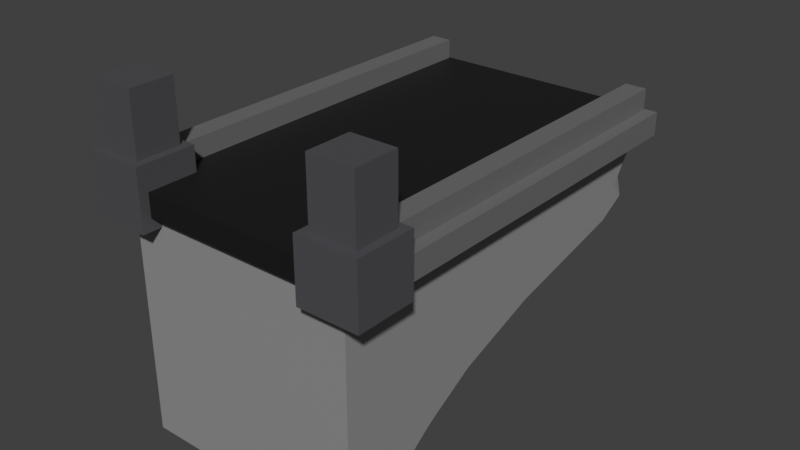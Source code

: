 # Source: BrokenBridge.blend  (saved by Blender 5.2.44; exported with 4.5.12 LTS)
import bpy
from mathutils import Matrix  # noqa: F401  (used for matrix-valued properties, if any)

bpy.ops.wm.read_factory_settings(use_empty=True)
scene = bpy.context.scene
scene.name = 'Scene'

# ---- collections
col_collection = bpy.data.collections.new('Collection'); scene.collection.children.link(col_collection)

# ---- materials (node trees are filled in below, after node groups)
mat_floor = bpy.data.materials.new('Floor')
mat_wall = bpy.data.materials.new('Wall')
mat_pillar = bpy.data.materials.new('Pillar')
mat_arch = bpy.data.materials.new('arch')
mat_pillar_001 = bpy.data.materials.new('Pillar.001')

# ---- material node trees
mat_floor.use_nodes = True; mat_floor.node_tree.nodes.clear()
_N = mat_floor.node_tree.nodes; _L = mat_floor.node_tree.links
n0 = _N.new('ShaderNodeBsdfPrincipled'); n0.name = 'Principled BSDF'; n0.location = (-200, 100)
n0.inputs[0].default_value = (0.005458, 0.005458, 0.005458, 1.0)
n0.inputs[10].default_value = 0.005
n1 = _N.new('ShaderNodeOutputMaterial'); n1.name = 'Material Output'; n1.location = (200, 100)
_L.new(n0.outputs[0], n1.inputs[0])
n1.is_active_output = True
mat_wall.use_nodes = True; mat_wall.node_tree.nodes.clear()
_N = mat_wall.node_tree.nodes; _L = mat_wall.node_tree.links
n0 = _N.new('ShaderNodeBsdfPrincipled'); n0.name = 'Principled BSDF'; n0.location = (-200, 100)
n0.inputs[0].default_value = (0.1565, 0.1565, 0.1565, 1.0)
n0.inputs[10].default_value = 0.005
n1 = _N.new('ShaderNodeOutputMaterial'); n1.name = 'Material Output'; n1.location = (200, 100)
_L.new(n0.outputs[0], n1.inputs[0])
n1.is_active_output = True
mat_pillar.use_nodes = True; mat_pillar.node_tree.nodes.clear()
_N = mat_pillar.node_tree.nodes; _L = mat_pillar.node_tree.links
n0 = _N.new('ShaderNodeBsdfPrincipled'); n0.name = 'Principled BSDF'; n0.location = (-200, 100)
n0.inputs[0].default_value = (0.07585, 0.07571, 0.08439, 1.0)
n0.inputs[10].default_value = 0.005
n1 = _N.new('ShaderNodeOutputMaterial'); n1.name = 'Material Output'; n1.location = (200, 100)
_L.new(n0.outputs[0], n1.inputs[0])
n1.is_active_output = True
mat_arch.use_nodes = True; mat_arch.node_tree.nodes.clear()
_N = mat_arch.node_tree.nodes; _L = mat_arch.node_tree.links
n0 = _N.new('ShaderNodeBsdfPrincipled'); n0.name = 'Principled BSDF'; n0.location = (-200, 100)
n0.inputs[0].default_value = (0.2933, 0.2933, 0.2933, 1.0)
n0.inputs[10].default_value = 0.005
n1 = _N.new('ShaderNodeOutputMaterial'); n1.name = 'Material Output'; n1.location = (200, 100)
_L.new(n0.outputs[0], n1.inputs[0])
n1.is_active_output = True
mat_pillar_001.use_nodes = True; mat_pillar_001.node_tree.nodes.clear()
_N = mat_pillar_001.node_tree.nodes; _L = mat_pillar_001.node_tree.links
n0 = _N.new('ShaderNodeBsdfPrincipled'); n0.name = 'Principled BSDF'; n0.location = (-200, 100)
n0.inputs[0].default_value = (0.07585, 0.07571, 0.08439, 1.0)
n0.inputs[10].default_value = 0.005
n1 = _N.new('ShaderNodeOutputMaterial'); n1.name = 'Material Output'; n1.location = (200, 100)
_L.new(n0.outputs[0], n1.inputs[0])
n1.is_active_output = True

# ---- world
world_world = bpy.data.worlds.new('World'); scene.world = world_world
world_world.use_nodes = True; world_world.node_tree.nodes.clear()
_N = world_world.node_tree.nodes; _L = world_world.node_tree.links
n0 = _N.new('ShaderNodeOutputWorld'); n0.name = 'World Output'; n0.location = (200, 100)
n1 = _N.new('ShaderNodeBackground'); n1.name = 'Background'; n1.location = (-200, 100)
n1.inputs[0].default_value = (0.05088, 0.05088, 0.05088, 1.0)
_L.new(n1.outputs[0], n0.inputs[0])
n0.is_active_output = True
world_world.color = (0.05088, 0.05088, 0.05088)
world_world.sun_shadow_jitter_overblur = 0.0

# ---- meshes
me_cube_001 = bpy.data.meshes.new('Cube.001')
me_cube_001.from_pydata([(-5.0, -45.0, 0.0), (-5.0, -45.0, 1.0), (-5.0, 45.0, 0.0), (-5.0, 45.0, 1.0), (5.0, -45.0, 0.0), (5.0, -45.0, 1.0), (5.0, 45.0, 0.0), (5.0, 45.0, 1.0)], [], [(0, 1, 3, 2), (2, 3, 7, 6), (6, 7, 5, 4), (4, 5, 1, 0), (2, 6, 4, 0), (7, 3, 1, 5)])
_uv = me_cube_001.uv_layers.new(name='UVMap')
_uv.uv.foreach_set('vector', [0.375, 0.0, 0.625, 0.0, 0.625, 0.25, 0.375, 0.25, 0.375, 0.25, 0.625, 0.25, 0.625, 0.5, 0.375, 0.5, 0.375, 0.5, 0.625, 0.5, 0.625, 0.75, 0.375, 0.75, 0.375, 0.75, 0.625, 0.75, 0.625, 1.0, 0.375, 1.0, 0.125, 0.5, 0.375, 0.5, 0.375, 0.75, 0.125, 0.75, 0.625, 0.5, 0.875, 0.5, 0.875, 0.75, 0.625, 0.75])
me_cube_001.materials.append(mat_floor)
me_cube_001.update()
me_cube_002 = bpy.data.meshes.new('Cube.002')
me_cube_002.from_pydata([(-0.9519, -45.13, -0.18), (-0.407, -44.65, 2.363), (-0.9519, 45.44, -0.18), (-0.407, 44.9, 2.363), (1.051, -45.2, -0.18), (0.5064, -44.65, 2.363), (1.051, 45.44, -0.18), (0.5064, 44.9, 2.363), (-0.9519, -45.2, 2.363), (-0.9519, 45.44, 2.363), (1.051, 45.44, 2.363), (1.051, -45.2, 2.363), (-0.407, -44.65, 4.684), (-0.407, 44.9, 4.684), (0.5064, -44.65, 4.684), (0.5064, 44.9, 4.684)], [], [(0, 8, 9, 2), (2, 9, 10, 6), (6, 10, 11, 4), (4, 11, 8, 0), (2, 6, 4, 0), (1, 5, 14, 12), (1, 3, 9, 8), (3, 7, 10, 9), (7, 5, 11, 10), (5, 1, 8, 11), (15, 13, 12, 14), (7, 3, 13, 15), (5, 7, 15, 14), (3, 1, 12, 13)])
_uv = me_cube_002.uv_layers.new(name='UVMap')
_uv.uv.foreach_set('vector', [0.375, 0.0, 0.625, 0.0, 0.625, 0.25, 0.375, 0.25, 0.375, 0.25, 0.625, 0.25, 0.625, 0.5, 0.375, 0.5, 0.375, 0.5, 0.625, 0.5, 0.625, 0.75, 0.375, 0.75, 0.375, 0.75, 0.625, 0.75, 0.625, 1.0, 0.375, 1.0, 0.125, 0.5, 0.375, 0.5, 0.375, 0.75, 0.125, 0.75, 0.807, 0.7485, 0.693, 0.7485, 0.693, 0.7485, 0.807, 0.7485, 0.807, 0.7485, 0.807, 0.5015, 0.875, 0.5, 0.875, 0.75, 0.807, 0.5015, 0.693, 0.5015, 0.625, 0.5, 0.875, 0.5, 0.693, 0.5015, 0.693, 0.7485, 0.625, 0.75, 0.625, 0.5, 0.693, 0.7485, 0.807, 0.7485, 0.875, 0.75, 0.625, 0.75, 0.693, 0.5015, 0.807, 0.5015, 0.807, 0.7485, 0.693, 0.7485, 0.693, 0.5015, 0.807, 0.5015, 0.807, 0.5015, 0.693, 0.5015, 0.693, 0.7485, 0.693, 0.5015, 0.693, 0.5015, 0.693, 0.7485, 0.807, 0.5015, 0.807, 0.7485, 0.807, 0.7485, 0.807, 0.5015])
me_cube_002.materials.append(mat_wall)
me_cube_002.update()
me_cube_003 = bpy.data.meshes.new('Cube.003')
me_cube_003.from_pydata([(-0.8116, -2.837, -0.7054), (-0.3417, -2.367, 2.878), (-0.8116, 0.7468, -0.7054), (-0.3417, 0.2769, 2.878), (2.772, -2.837, -0.7054), (2.302, -2.367, 2.878), (2.772, 0.7468, -0.7054), (2.302, 0.2769, 2.878), (-0.8116, -2.837, 2.878), (-0.8116, 0.7468, 2.878), (2.772, 0.7468, 2.878), (2.772, -2.837, 2.878), (-0.3417, -2.367, 6.529), (-0.3417, 0.2769, 6.529), (2.302, -2.367, 6.529), (2.302, 0.2769, 6.529)], [], [(0, 8, 9, 2), (2, 9, 10, 6), (6, 10, 11, 4), (4, 11, 8, 0), (2, 6, 4, 0), (1, 5, 14, 12), (1, 3, 9, 8), (3, 7, 10, 9), (7, 5, 11, 10), (5, 1, 8, 11), (15, 13, 12, 14), (7, 3, 13, 15), (5, 7, 15, 14), (3, 1, 12, 13)])
_uv = me_cube_003.uv_layers.new(name='UVMap')
_uv.uv.foreach_set('vector', [0.375, 0.0, 0.625, 0.0, 0.625, 0.25, 0.375, 0.25, 0.375, 0.25, 0.625, 0.25, 0.625, 0.5, 0.375, 0.5, 0.375, 0.5, 0.625, 0.5, 0.625, 0.75, 0.375, 0.75, 0.375, 0.75, 0.625, 0.75, 0.625, 1.0, 0.375, 1.0, 0.125, 0.5, 0.375, 0.5, 0.375, 0.75, 0.125, 0.75, 0.8422, 0.7172, 0.6578, 0.7172, 0.6578, 0.7172, 0.8422, 0.7172, 0.8422, 0.7172, 0.8422, 0.5328, 0.875, 0.5, 0.875, 0.75, 0.8422, 0.5328, 0.6578, 0.5328, 0.625, 0.5, 0.875, 0.5, 0.6578, 0.5328, 0.6578, 0.7172, 0.625, 0.75, 0.625, 0.5, 0.6578, 0.7172, 0.8422, 0.7172, 0.875, 0.75, 0.625, 0.75, 0.6578, 0.5328, 0.8422, 0.5328, 0.8422, 0.7172, 0.6578, 0.7172, 0.6578, 0.5328, 0.8422, 0.5328, 0.8422, 0.5328, 0.6578, 0.5328, 0.6578, 0.7172, 0.6578, 0.5328, 0.6578, 0.5328, 0.6578, 0.7172, 0.8422, 0.5328, 0.8422, 0.7172, 0.8422, 0.7172, 0.8422, 0.5328])
me_cube_003.materials.append(mat_pillar)
me_cube_003.update()
me_cube_004 = bpy.data.meshes.new('Cube.004')
me_cube_004.from_pydata([(-5.0, -5.0, -5.0), (-5.0, -5.0, 5.0), (-5.0, -3.347, -5.0), (-0.6006, 12.92, 5.0), (5.0, -5.0, -5.0), (5.0, -5.0, 5.0), (5.0, -3.347, -5.0), (-0.321, 12.62, 5.0), (-5.0, -5.0, 0.0), (-5.0, 5.206, 0.0), (5.0, 5.206, 0.0), (5.0, -5.0, 0.0), (-5.0, -0.6413, -2.5), (5.0, -0.6413, -2.5), (5.0, -5.0, -2.5), (-5.0, -5.0, -2.5), (-5.0, -5.0, 2.5), (1.63, 12.93, 5.0), (2.971, 12.93, 5.0), (5.0, -5.0, 2.5), (-5.0, -5.0, 3.75), (0.7583, 12.58, 5.0), (2.347, 12.79, 5.0), (5.0, -5.0, 3.75), (-5.0, 10.84, 1.25), (5.0, 10.84, 1.25), (5.0, -5.0, 1.25), (-5.0, -5.0, 1.25), (-5.0, -5.0, -1.25), (-5.0, 1.601, -1.25), (5.0, 1.601, -1.25), (5.0, -5.0, -1.25), (-5.0, -2.372, -3.75), (5.0, -2.372, -3.75), (5.0, -5.0, -3.75), (-5.0, -5.0, -3.75), (2.646, 12.65, 5.0), (-4.088, 12.91, 5.0), (-2.152, 12.92, 5.0), (-5.0, 12.2, 2.621), (5.0, 11.54, 2.616), (-0.152, 10.84, 1.25), (1.361, 10.84, 1.25), (-5.0, 12.06, 3.75), (4.16, 12.93, 5.0), (5.0, 12.56, 5.0), (-5.0, 12.91, 5.0), (-5.0, 11.55, 1.381), (5.0, 12.2, 3.75), (5.0, 12.67, 4.181), (-3.205, 11.28, 1.33), (-3.027, 12.43, 1.543), (-2.029, 12.46, 1.55), (-1.622, 11.48, 1.368), (0.4768, 11.92, 1.449), (2.986, 13.01, 1.651), (4.003, 12.53, 1.563), (-5.0, 11.86, 3.304), (-5.0, 11.48, 1.757), (-5.0, 12.84, 4.655), (-5.0, 12.22, 4.08), (5.0, 11.25, 2.937), (5.0, 11.84, 3.43), (5.0, 12.12, 1.953), (-0.9172, 12.73, 5.0), (-1.779, 12.47, 5.0), (-3.147, 12.48, 5.0), (-3.586, 12.63, 5.0), (-4.461, 12.62, 5.0), (3.67, 12.78, 5.0), (4.004, 12.71, 5.0)], [], [(20, 1, 46, 59, 60, 43), (70, 40, 63), (42, 54, 36), (23, 5, 1, 20), (2, 6, 4, 0), (36, 54, 22), (31, 11, 8, 28), (30, 10, 11, 31), (29, 9, 10, 30), (28, 8, 9, 29), (35, 15, 12, 32), (32, 12, 13, 33), (33, 13, 14, 34), (34, 14, 15, 35), (26, 19, 16, 27), (63, 25, 56), (24, 47, 50, 51, 52, 53, 41), (27, 16, 39, 58, 47, 24), (19, 23, 20, 16), (63, 56, 70), (40, 70, 44), (16, 20, 43, 57, 39), (8, 27, 24, 9), (9, 24, 41, 42, 25, 10), (10, 25, 26, 11), (11, 26, 27, 8), (15, 28, 29, 12), (12, 29, 30, 13), (13, 30, 31, 14), (14, 31, 28, 15), (4, 34, 35, 0), (6, 33, 34, 4), (2, 32, 33, 6), (0, 35, 32, 2), (40, 44, 49), (18, 55, 42), (36, 42, 18), (69, 56, 18), (17, 22, 54), (48, 49, 45, 5, 23), (48, 62, 61, 40, 49), (54, 42, 41), (42, 55, 56, 25), (44, 45, 49), (18, 56, 55), (44, 70, 45), (69, 70, 56), (40, 61, 62, 48, 23, 19), (63, 40, 19, 26, 25), (21, 17, 54), (41, 7, 54), (7, 21, 54), (3, 7, 41), (3, 41, 64), (41, 53, 64), (64, 53, 65), (53, 52, 65), (65, 52, 38), (52, 51, 38), (38, 51, 66), (67, 66, 51), (51, 50, 67), (67, 50, 37), (68, 37, 50), (46, 68, 59), (59, 68, 60), (68, 50, 60), (60, 50, 43), (57, 43, 50), (39, 57, 50), (58, 39, 50), (47, 58, 50), (70, 69, 18, 36, 22, 17, 21, 7, 3, 64, 65, 38, 66, 67, 37, 68, 46, 1, 5, 45)])
_uv = me_cube_004.uv_layers.new(name='UVMap')
_uv.uv.foreach_set('vector', [0.5938, 0.0, 0.625, 0.0, 0.625, 0.1497, 0.6164, 0.1491, 0.602, 0.1439, 0.5938, 0.1426, 0.0, 0.0, 0.5625, 0.5738, 0.5472, 0.5279, 0.0, 0.0, 0.5357, 0.3869, 0.0, 0.0, 0.5938, 0.75, 0.625, 0.75, 0.625, 1.0, 0.5938, 1.0, 0.125, 0.5, 0.375, 0.5, 0.375, 0.75, 0.125, 0.75, 0.0, 0.0, 0.5357, 0.3869, 0.0, 0.0, 0.4688, 0.75, 0.5, 0.75, 0.5, 1.0, 0.4688, 1.0, 0.4688, 0.5, 0.5, 0.5, 0.5, 0.75, 0.4688, 0.75, 0.4688, 0.25, 0.5, 0.25, 0.5, 0.5, 0.4688, 0.5, 0.4688, 0.0, 0.5, 0.0, 0.5, 0.25, 0.4688, 0.25, 0.4062, 0.0, 0.4375, 0.0, 0.4375, 0.25, 0.4062, 0.25, 0.4062, 0.25, 0.4375, 0.25, 0.4375, 0.5, 0.4062, 0.5, 0.4062, 0.5, 0.4375, 0.5, 0.4375, 0.75, 0.4062, 0.75, 0.4062, 0.75, 0.4375, 0.75, 0.4375, 1.0, 0.4062, 1.0, 0.5312, 0.75, 0.5625, 0.75, 0.5625, 1.0, 0.5312, 1.0, 0.5472, 0.5279, 0.5312, 0.5, 0.5382, 0.4751, 0.5312, 0.25, 0.5341, 0.25, 0.533, 0.2949, 0.5377, 0.2993, 0.5379, 0.3243, 0.5338, 0.3344, 0.5312, 0.3712, 0.5312, 0.0, 0.5625, 0.0, 0.5625, 0.1832, 0.5428, 0.2266, 0.5341, 0.25, 0.5312, 0.25, 0.5625, 0.75, 0.5938, 0.75, 0.5938, 1.0, 0.5625, 1.0, 0.5472, 0.5279, 0.5382, 0.4751, 0.0, 0.0, 0.5625, 0.5738, 0.0, 0.0, 0.0, 0.0, 0.5625, 0.0, 0.5938, 0.0, 0.5938, 0.1426, 0.5814, 0.1561, 0.5625, 0.1832, 0.5, 0.0, 0.5312, 0.0, 0.5312, 0.25, 0.5, 0.25, 0.5, 0.25, 0.5312, 0.25, 0.5312, 0.3712, 0.5312, 0.409, 0.5312, 0.5, 0.5, 0.5, 0.5, 0.5, 0.5312, 0.5, 0.5312, 0.75, 0.5, 0.75, 0.5, 0.75, 0.5312, 0.75, 0.5312, 1.0, 0.5, 1.0, 0.4375, 0.0, 0.4688, 0.0, 0.4688, 0.25, 0.4375, 0.25, 0.4375, 0.25, 0.4688, 0.25, 0.4688, 0.5, 0.4375, 0.5, 0.4375, 0.5, 0.4688, 0.5, 0.4688, 0.75, 0.4375, 0.75, 0.4375, 0.75, 0.4688, 0.75, 0.4688, 1.0, 0.4375, 1.0, 0.375, 0.75, 0.4062, 0.75, 0.4062, 1.0, 0.375, 1.0, 0.375, 0.5, 0.4062, 0.5, 0.4062, 0.75, 0.375, 0.75, 0.375, 0.25, 0.4062, 0.25, 0.4062, 0.5, 0.375, 0.5, 0.375, 0.0, 0.4062, 0.0, 0.4062, 0.25, 0.375, 0.25, 0.5625, 0.5738, 0.0, 0.0, 0.0, 0.0, 0.0, 0.0, 0.5401, 0.4496, 0.0, 0.0, 0.0, 0.0, 0.0, 0.0, 0.0, 0.0, 0.0, 0.0, 0.5382, 0.4751, 0.0, 0.0, 0.0, 0.0, 0.0, 0.0, 0.5357, 0.3869, 0.5938, 0.6062, 0.6045, 0.6023, 0.625, 0.6033, 0.625, 0.75, 0.5938, 0.75, 0.5938, 0.6062, 0.5849, 0.5983, 0.5714, 0.5875, 0.5625, 0.5738, 0.6045, 0.6023, 0.5357, 0.3869, 0.5312, 0.409, 0.5312, 0.3712, 0.5312, 0.409, 0.5401, 0.4496, 0.5382, 0.4751, 0.5312, 0.5, 0.0, 0.0, 0.625, 0.6033, 0.0, 0.0, 0.0, 0.0, 0.5382, 0.4751, 0.5401, 0.4496, 0.0, 0.0, 0.0, 0.0, 0.625, 0.6033, 0.0, 0.0, 0.0, 0.0, 0.5382, 0.4751, 0.5625, 0.5738, 0.5714, 0.5875, 0.5849, 0.5983, 0.5938, 0.6062, 0.5938, 0.75, 0.5625, 0.75, 0.5472, 0.5279, 0.5625, 0.5738, 0.5625, 0.75, 0.5312, 0.75, 0.5312, 0.5, 0.0, 0.0, 0.0, 0.0, 0.5357, 0.3869, 0.5312, 0.3712, 0.0, 0.0, 0.5357, 0.3869, 0.0, 0.0, 0.0, 0.0, 0.5357, 0.3869, 0.0, 0.0, 0.0, 0.0, 0.5312, 0.3712, 0.0, 0.0, 0.5312, 0.3712, 0.0, 0.0, 0.5312, 0.3712, 0.5338, 0.3344, 0.0, 0.0, 0.0, 0.0, 0.5338, 0.3344, 0.0, 0.0, 0.5338, 0.3344, 0.5379, 0.3243, 0.0, 0.0, 0.0, 0.0, 0.5379, 0.3243, 0.0, 0.0, 0.5379, 0.3243, 0.5377, 0.2993, 0.0, 0.0, 0.0, 0.0, 0.5377, 0.2993, 0.0, 0.0, 0.0, 0.0, 0.0, 0.0, 0.5377, 0.2993, 0.5377, 0.2993, 0.533, 0.2949, 0.0, 0.0, 0.0, 0.0, 0.533, 0.2949, 0.0, 0.0, 0.0, 0.0, 0.0, 0.0, 0.533, 0.2949, 0.625, 0.1497, 0.0, 0.0, 0.6164, 0.1491, 0.6164, 0.1491, 0.0, 0.0, 0.602, 0.1439, 0.0, 0.0, 0.533, 0.2949, 0.602, 0.1439, 0.602, 0.1439, 0.533, 0.2949, 0.5938, 0.1426, 0.5814, 0.1561, 0.5938, 0.1426, 0.533, 0.2949, 0.5625, 0.1832, 0.5814, 0.1561, 0.533, 0.2949, 0.5428, 0.2266, 0.5625, 0.1832, 0.533, 0.2949, 0.5341, 0.25, 0.5428, 0.2266, 0.533, 0.2949, 0.0, 0.0, 0.0, 0.0, 0.0, 0.0, 0.0, 0.0, 0.0, 0.0, 0.0, 0.0, 0.0, 0.0, 0.0, 0.0, 0.0, 0.0, 0.0, 0.0, 0.0, 0.0, 0.0, 0.0, 0.0, 0.0, 0.0, 0.0, 0.0, 0.0, 0.0, 0.0, 0.625, 0.1497, 0.625, 1.0, 0.625, 0.75, 0.625, 0.6033])
me_cube_004.materials.append(mat_arch)
me_cube_004.update()
me_cube_006 = bpy.data.meshes.new('Cube.006')
me_cube_006.from_pydata([(-0.9519, -45.13, -0.18), (-0.407, -44.65, 2.363), (-0.9519, 45.44, -0.18), (-0.407, 44.9, 2.363), (1.051, -45.2, -0.18), (0.5064, -44.65, 2.363), (1.051, 45.44, -0.18), (0.5064, 44.9, 2.363), (-0.9519, -45.2, 2.363), (-0.9519, 45.44, 2.363), (1.051, 45.44, 2.363), (1.051, -45.2, 2.363), (-0.407, -44.65, 4.684), (-0.407, 44.9, 4.684), (0.5064, -44.65, 4.684), (0.5064, 44.9, 4.684)], [], [(0, 8, 9, 2), (2, 9, 10, 6), (6, 10, 11, 4), (4, 11, 8, 0), (2, 6, 4, 0), (1, 5, 14, 12), (1, 3, 9, 8), (3, 7, 10, 9), (7, 5, 11, 10), (5, 1, 8, 11), (15, 13, 12, 14), (7, 3, 13, 15), (5, 7, 15, 14), (3, 1, 12, 13)])
_uv = me_cube_006.uv_layers.new(name='UVMap')
_uv.uv.foreach_set('vector', [0.375, 0.0, 0.625, 0.0, 0.625, 0.25, 0.375, 0.25, 0.375, 0.25, 0.625, 0.25, 0.625, 0.5, 0.375, 0.5, 0.375, 0.5, 0.625, 0.5, 0.625, 0.75, 0.375, 0.75, 0.375, 0.75, 0.625, 0.75, 0.625, 1.0, 0.375, 1.0, 0.125, 0.5, 0.375, 0.5, 0.375, 0.75, 0.125, 0.75, 0.807, 0.7485, 0.693, 0.7485, 0.693, 0.7485, 0.807, 0.7485, 0.807, 0.7485, 0.807, 0.5015, 0.875, 0.5, 0.875, 0.75, 0.807, 0.5015, 0.693, 0.5015, 0.625, 0.5, 0.875, 0.5, 0.693, 0.5015, 0.693, 0.7485, 0.625, 0.75, 0.625, 0.5, 0.693, 0.7485, 0.807, 0.7485, 0.875, 0.75, 0.625, 0.75, 0.693, 0.5015, 0.807, 0.5015, 0.807, 0.7485, 0.693, 0.7485, 0.693, 0.5015, 0.807, 0.5015, 0.807, 0.5015, 0.693, 0.5015, 0.693, 0.7485, 0.693, 0.5015, 0.693, 0.5015, 0.693, 0.7485, 0.807, 0.5015, 0.807, 0.7485, 0.807, 0.7485, 0.807, 0.5015])
me_cube_006.materials.append(mat_wall)
me_cube_006.update()
me_cube_010 = bpy.data.meshes.new('Cube.010')
me_cube_010.from_pydata([(-0.8116, -2.837, -0.7054), (-0.3417, -2.367, 2.878), (-0.8116, 0.7468, -0.7054), (-0.3417, 0.2769, 2.878), (2.772, -2.837, -0.7054), (2.302, -2.367, 2.878), (2.772, 0.7468, -0.7054), (2.302, 0.2769, 2.878), (-0.8116, -2.837, 2.878), (-0.8116, 0.7468, 2.878), (2.772, 0.7468, 2.878), (2.772, -2.837, 2.878), (-0.3417, -2.367, 6.529), (-0.3417, 0.2769, 6.529), (2.302, -2.367, 6.529), (2.302, 0.2769, 6.529)], [], [(0, 8, 9, 2), (2, 9, 10, 6), (6, 10, 11, 4), (4, 11, 8, 0), (2, 6, 4, 0), (1, 5, 14, 12), (1, 3, 9, 8), (3, 7, 10, 9), (7, 5, 11, 10), (5, 1, 8, 11), (15, 13, 12, 14), (7, 3, 13, 15), (5, 7, 15, 14), (3, 1, 12, 13)])
_uv = me_cube_010.uv_layers.new(name='UVMap')
_uv.uv.foreach_set('vector', [0.375, 0.0, 0.625, 0.0, 0.625, 0.25, 0.375, 0.25, 0.375, 0.25, 0.625, 0.25, 0.625, 0.5, 0.375, 0.5, 0.375, 0.5, 0.625, 0.5, 0.625, 0.75, 0.375, 0.75, 0.375, 0.75, 0.625, 0.75, 0.625, 1.0, 0.375, 1.0, 0.125, 0.5, 0.375, 0.5, 0.375, 0.75, 0.125, 0.75, 0.8422, 0.7172, 0.6578, 0.7172, 0.6578, 0.7172, 0.8422, 0.7172, 0.8422, 0.7172, 0.8422, 0.5328, 0.875, 0.5, 0.875, 0.75, 0.8422, 0.5328, 0.6578, 0.5328, 0.625, 0.5, 0.875, 0.5, 0.6578, 0.5328, 0.6578, 0.7172, 0.625, 0.75, 0.625, 0.5, 0.6578, 0.7172, 0.8422, 0.7172, 0.875, 0.75, 0.625, 0.75, 0.6578, 0.5328, 0.8422, 0.5328, 0.8422, 0.7172, 0.6578, 0.7172, 0.6578, 0.5328, 0.8422, 0.5328, 0.8422, 0.5328, 0.6578, 0.5328, 0.6578, 0.7172, 0.6578, 0.5328, 0.6578, 0.5328, 0.6578, 0.7172, 0.8422, 0.5328, 0.8422, 0.7172, 0.8422, 0.7172, 0.8422, 0.5328])
me_cube_010.materials.append(mat_pillar_001)
me_cube_010.update()

# ---- objects
ob_floor = bpy.data.objects.new('Floor', me_cube_001)
ob_wall = bpy.data.objects.new('Wall', me_cube_002)
ob_pillar = bpy.data.objects.new('Pillar', me_cube_003)
ob_arch = bpy.data.objects.new('Arch', me_cube_004)
ob_wall_001 = bpy.data.objects.new('Wall.001', me_cube_006)
ob_pillar_001 = bpy.data.objects.new('Pillar.001', me_cube_010)

# ---- transforms, parenting, visibility, modifiers, constraints
ob_floor.location = (0.0, 2.864, 0.0)
ob_floor.scale = (1.0, -0.1999, 1.0)
ob_wall.location = (5.0, 2.864, 0.0)
ob_wall.scale = (1.0, -0.1999, 0.394)
ob_pillar.location = (4.34, -4.506, 0.0)
ob_pillar.scale = (0.7174, 0.7174, 0.7174)
ob_arch.location = (0.0, -0.7065, -4.871)
ob_wall_001.location = (-4.944, 2.864, 0.0)
ob_wall_001.scale = (1.0, -0.1999, 0.394)
ob_pillar_001.location = (-5.613, -4.506, 0.0)
ob_pillar_001.scale = (0.7174, 0.7174, 0.7174)

# ---- collection membership
col_collection.objects.link(ob_floor)
col_collection.objects.link(ob_wall)
col_collection.objects.link(ob_pillar)
col_collection.objects.link(ob_arch)
col_collection.objects.link(ob_wall_001)
col_collection.objects.link(ob_pillar_001)

# ---- scene / render settings (as saved in the file)
scene.frame_start = 1; scene.frame_end = 250; scene.frame_set(1)
scene.render.engine = 'BLENDER_EEVEE_NEXT'
scene.render.bake_bias = 0.0
scene.render.bake_samples = 0
scene.render.compositor_device = 'GPU'
scene.eevee.use_volume_custom_range = False
scene.eevee.fast_gi_thickness_near = 0.1
scene.eevee.fast_gi_thickness_far = 0.0
scene.eevee.ray_tracing_options.screen_trace_thickness = 0.1
scene.view_settings.view_transform = 'Standard'
bpy.context.view_layer.update()

# ---- added for rendering (the .blend has no active camera and no usable light): camera, sun
cam_auto = bpy.data.cameras.new('AutoCamera')
cam_auto.lens = 50.0
cam_auto.sensor_width = 36.0
cam_auto.clip_end = 1000.0
ob_auto_camera = bpy.data.objects.new('AutoCamera', cam_auto)
scene.collection.objects.link(ob_auto_camera)
ob_auto_camera.location = (24.9551, -26.9874, 17.3172)
ob_auto_camera.rotation_euler = (1.09748, -7.21219e-08, 0.694738)
scene.camera = ob_auto_camera
light_auto_sun = bpy.data.lights.new('AutoSun', 'SUN')
light_auto_sun.energy = 3.0
light_auto_sun.angle = 0.0523599
ob_auto_sun = bpy.data.objects.new('AutoSun', light_auto_sun)
scene.collection.objects.link(ob_auto_sun)
ob_auto_sun.rotation_euler = (0.872665, 0.174533, 0.523599)
bpy.context.view_layer.update()
